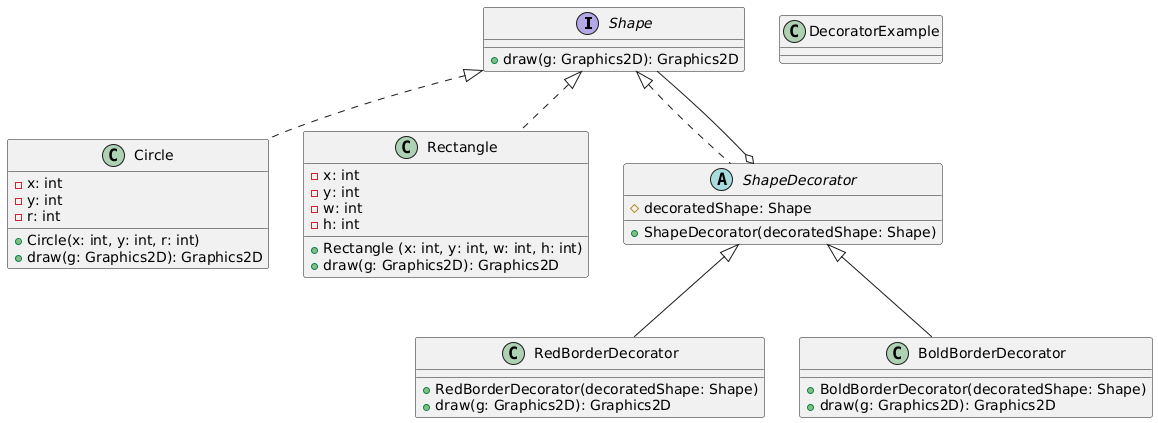

The diagram above was rendered by PlantUML. Its source (embedded in the PNG):
@startuml
interface Shape {
    + draw(g: Graphics2D): Graphics2D
}

class DecoratorExample {}

class Circle implements Shape {

    - x: int
    - y: int
    - r: int
    + Circle(x: int, y: int, r: int)
    + draw(g: Graphics2D): Graphics2D
}

class Rectangle implements Shape {

    - x: int
    - y: int
    - w: int
    - h: int
    + Rectangle (x: int, y: int, w: int, h: int)
    + draw(g: Graphics2D): Graphics2D
}

abstract class ShapeDecorator implements Shape {
    # decoratedShape: Shape 
    + ShapeDecorator(decoratedShape: Shape)
}

class RedBorderDecorator extends ShapeDecorator {
    + RedBorderDecorator(decoratedShape: Shape)
    + draw(g: Graphics2D): Graphics2D
}

class BoldBorderDecorator extends ShapeDecorator {
    + BoldBorderDecorator(decoratedShape: Shape)
    + draw(g: Graphics2D): Graphics2D
}

ShapeDecorator o-- Shape
@enduml